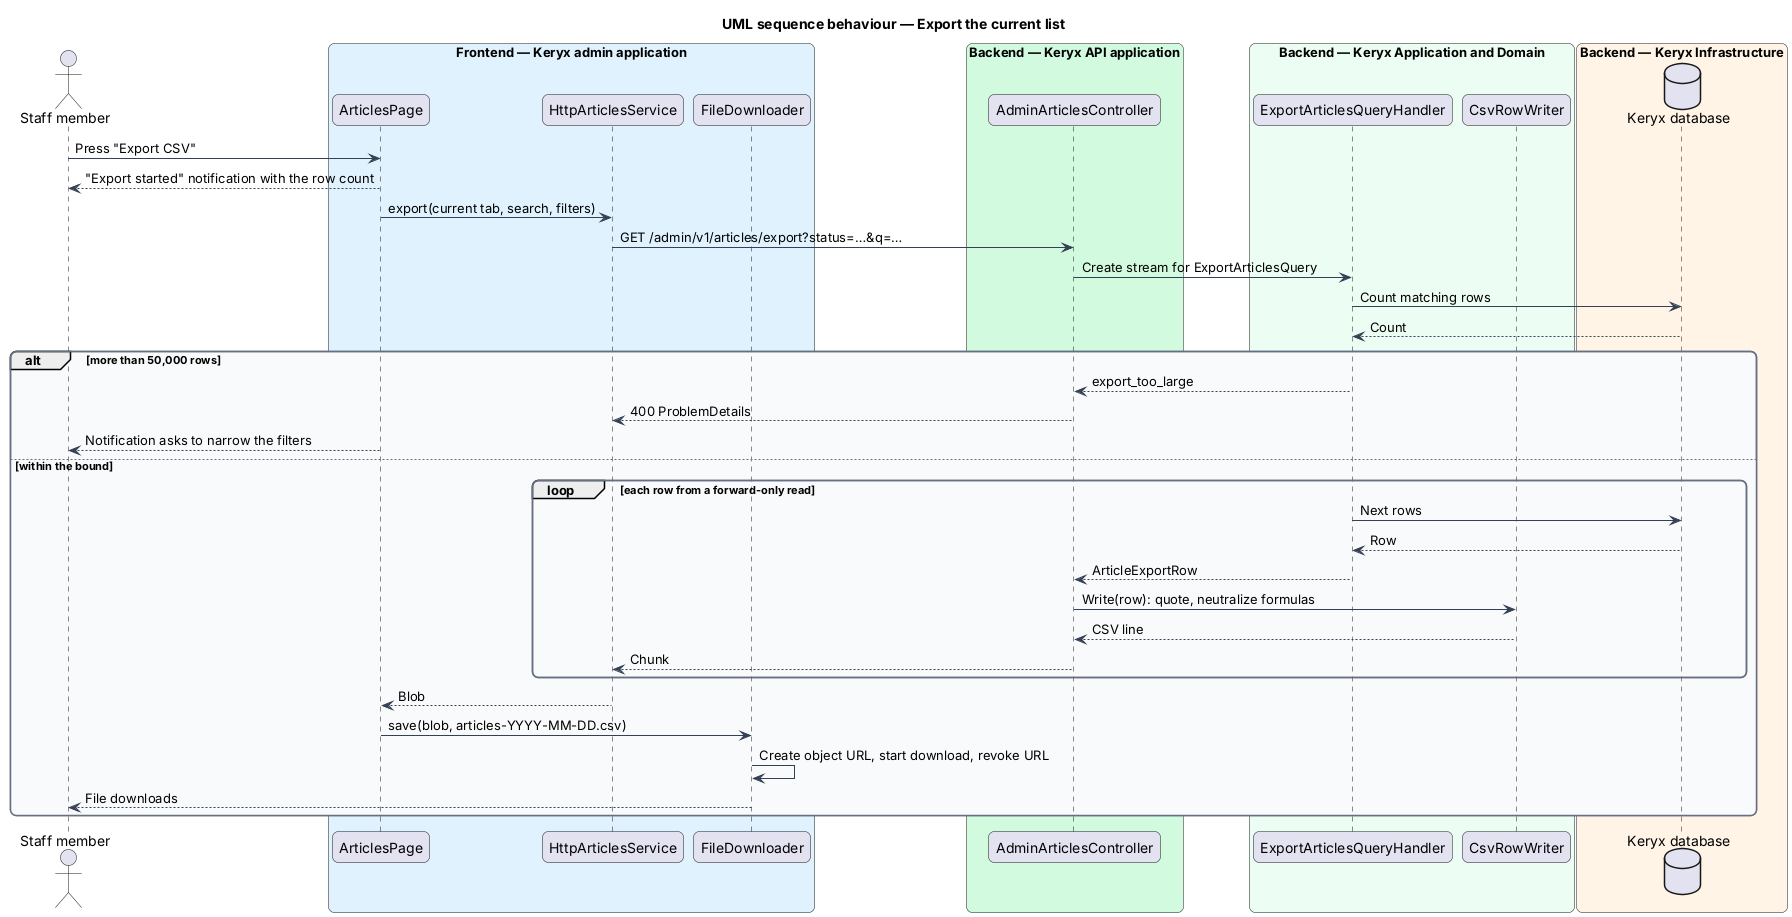

The diagram above was rendered by PlantUML. Its source (embedded in the PNG):
@startuml
title UML sequence behaviour — Export the current list
skinparam backgroundColor #FFFFFF
skinparam shadowing false
skinparam roundcorner 12
skinparam defaultFontName Arial
skinparam ArrowColor #344054
skinparam rectangle {
  BorderColor #344054
  FontColor #101828
}
skinparam package {
  BorderColor #667085
  FontColor #101828
  BackgroundColor #F9FAFB
}
actor "Staff member" as staff
box "Frontend — Keryx admin application" #E0F2FE
  participant "ArticlesPage" as page
  participant "HttpArticlesService" as svc
  participant "FileDownloader" as dl
end box
box "Backend — Keryx API application" #D1FADF
  participant "AdminArticlesController" as ctrl
end box
box "Backend — Keryx Application and Domain" #ECFDF3
  participant "ExportArticlesQueryHandler" as h
  participant "CsvRowWriter" as csv
end box
box "Backend — Keryx Infrastructure" #FFF4E5
  database "Keryx database" as db
end box
staff -> page : Press "Export CSV"
page --> staff : "Export started" notification with the row count
page -> svc : export(current tab, search, filters)
svc -> ctrl : GET /admin/v1/articles/export?status=…&q=…
ctrl -> h : Create stream for ExportArticlesQuery
h -> db : Count matching rows
db --> h : Count
alt more than 50,000 rows
  h --> ctrl : export_too_large
  ctrl --> svc : 400 ProblemDetails
  page --> staff : Notification asks to narrow the filters
else within the bound
  loop each row from a forward-only read
    h -> db : Next rows
    db --> h : Row
    h --> ctrl : ArticleExportRow
    ctrl -> csv : Write(row): quote, neutralize formulas
    csv --> ctrl : CSV line
    ctrl --> svc : Chunk
  end
  svc --> page : Blob
  page -> dl : save(blob, articles-YYYY-MM-DD.csv)
  dl -> dl : Create object URL, start download, revoke URL
  dl --> staff : File downloads
end
@enduml